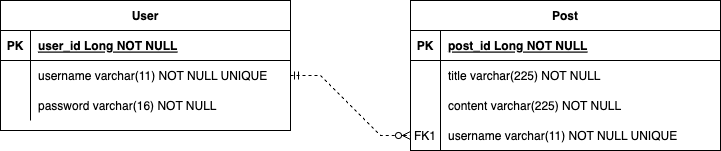

The diagram above was exported from draw.io. Its source (the exported page's mxGraphModel, read from the mxfile embedded in the PNG):
<mxGraphModel dx="1245" dy="803" grid="1" gridSize="10" guides="1" tooltips="1" connect="1" arrows="1" fold="1" page="1" pageScale="1" pageWidth="850" pageHeight="1100" math="0" shadow="0" extFonts="Permanent Marker^https://fonts.googleapis.com/css?family=Permanent+Marker">
  <root>
    <mxCell id="0" />
    <mxCell id="1" parent="0" />
    <mxCell id="C-vyLk0tnHw3VtMMgP7b-13" value="User" style="shape=table;startSize=30;container=1;collapsible=1;childLayout=tableLayout;fixedRows=1;rowLines=0;fontStyle=1;align=center;resizeLast=1;" parent="1" vertex="1">
      <mxGeometry x="50" y="260" width="290" height="130" as="geometry" />
    </mxCell>
    <mxCell id="C-vyLk0tnHw3VtMMgP7b-14" value="" style="shape=partialRectangle;collapsible=0;dropTarget=0;pointerEvents=0;fillColor=none;points=[[0,0.5],[1,0.5]];portConstraint=eastwest;top=0;left=0;right=0;bottom=1;" parent="C-vyLk0tnHw3VtMMgP7b-13" vertex="1">
      <mxGeometry y="30" width="290" height="30" as="geometry" />
    </mxCell>
    <mxCell id="C-vyLk0tnHw3VtMMgP7b-15" value="PK" style="shape=partialRectangle;overflow=hidden;connectable=0;fillColor=none;top=0;left=0;bottom=0;right=0;fontStyle=1;" parent="C-vyLk0tnHw3VtMMgP7b-14" vertex="1">
      <mxGeometry width="30" height="30" as="geometry">
        <mxRectangle width="30" height="30" as="alternateBounds" />
      </mxGeometry>
    </mxCell>
    <mxCell id="C-vyLk0tnHw3VtMMgP7b-16" value="user_id Long NOT NULL" style="shape=partialRectangle;overflow=hidden;connectable=0;fillColor=none;top=0;left=0;bottom=0;right=0;align=left;spacingLeft=6;fontStyle=5;" parent="C-vyLk0tnHw3VtMMgP7b-14" vertex="1">
      <mxGeometry x="30" width="260" height="30" as="geometry">
        <mxRectangle width="260" height="30" as="alternateBounds" />
      </mxGeometry>
    </mxCell>
    <mxCell id="C-vyLk0tnHw3VtMMgP7b-17" value="" style="shape=partialRectangle;collapsible=0;dropTarget=0;pointerEvents=0;fillColor=none;points=[[0,0.5],[1,0.5]];portConstraint=eastwest;top=0;left=0;right=0;bottom=0;" parent="C-vyLk0tnHw3VtMMgP7b-13" vertex="1">
      <mxGeometry y="60" width="290" height="30" as="geometry" />
    </mxCell>
    <mxCell id="C-vyLk0tnHw3VtMMgP7b-18" value="" style="shape=partialRectangle;overflow=hidden;connectable=0;fillColor=none;top=0;left=0;bottom=0;right=0;" parent="C-vyLk0tnHw3VtMMgP7b-17" vertex="1">
      <mxGeometry width="30" height="30" as="geometry">
        <mxRectangle width="30" height="30" as="alternateBounds" />
      </mxGeometry>
    </mxCell>
    <mxCell id="C-vyLk0tnHw3VtMMgP7b-19" value="username varchar(11) NOT NULL UNIQUE" style="shape=partialRectangle;overflow=hidden;connectable=0;fillColor=none;top=0;left=0;bottom=0;right=0;align=left;spacingLeft=6;" parent="C-vyLk0tnHw3VtMMgP7b-17" vertex="1">
      <mxGeometry x="30" width="260" height="30" as="geometry">
        <mxRectangle width="260" height="30" as="alternateBounds" />
      </mxGeometry>
    </mxCell>
    <mxCell id="C-vyLk0tnHw3VtMMgP7b-20" value="" style="shape=partialRectangle;collapsible=0;dropTarget=0;pointerEvents=0;fillColor=none;points=[[0,0.5],[1,0.5]];portConstraint=eastwest;top=0;left=0;right=0;bottom=0;" parent="C-vyLk0tnHw3VtMMgP7b-13" vertex="1">
      <mxGeometry y="90" width="290" height="30" as="geometry" />
    </mxCell>
    <mxCell id="C-vyLk0tnHw3VtMMgP7b-21" value="" style="shape=partialRectangle;overflow=hidden;connectable=0;fillColor=none;top=0;left=0;bottom=0;right=0;" parent="C-vyLk0tnHw3VtMMgP7b-20" vertex="1">
      <mxGeometry width="30" height="30" as="geometry">
        <mxRectangle width="30" height="30" as="alternateBounds" />
      </mxGeometry>
    </mxCell>
    <mxCell id="C-vyLk0tnHw3VtMMgP7b-22" value="password varchar(16) NOT NULL" style="shape=partialRectangle;overflow=hidden;connectable=0;fillColor=none;top=0;left=0;bottom=0;right=0;align=left;spacingLeft=6;" parent="C-vyLk0tnHw3VtMMgP7b-20" vertex="1">
      <mxGeometry x="30" width="260" height="30" as="geometry">
        <mxRectangle width="260" height="30" as="alternateBounds" />
      </mxGeometry>
    </mxCell>
    <mxCell id="iozE83yb_BLtKIGN74fO-3" value="Post" style="shape=table;startSize=30;container=1;collapsible=1;childLayout=tableLayout;fixedRows=1;rowLines=0;fontStyle=1;align=center;resizeLast=1;" vertex="1" parent="1">
      <mxGeometry x="460" y="260" width="310" height="150" as="geometry" />
    </mxCell>
    <mxCell id="iozE83yb_BLtKIGN74fO-4" value="" style="shape=tableRow;horizontal=0;startSize=0;swimlaneHead=0;swimlaneBody=0;fillColor=none;collapsible=0;dropTarget=0;points=[[0,0.5],[1,0.5]];portConstraint=eastwest;top=0;left=0;right=0;bottom=1;" vertex="1" parent="iozE83yb_BLtKIGN74fO-3">
      <mxGeometry y="30" width="310" height="30" as="geometry" />
    </mxCell>
    <mxCell id="iozE83yb_BLtKIGN74fO-5" value="PK" style="shape=partialRectangle;connectable=0;fillColor=none;top=0;left=0;bottom=0;right=0;fontStyle=1;overflow=hidden;" vertex="1" parent="iozE83yb_BLtKIGN74fO-4">
      <mxGeometry width="30" height="30" as="geometry">
        <mxRectangle width="30" height="30" as="alternateBounds" />
      </mxGeometry>
    </mxCell>
    <mxCell id="iozE83yb_BLtKIGN74fO-6" value="post_id Long NOT NULL" style="shape=partialRectangle;connectable=0;fillColor=none;top=0;left=0;bottom=0;right=0;align=left;spacingLeft=6;fontStyle=5;overflow=hidden;" vertex="1" parent="iozE83yb_BLtKIGN74fO-4">
      <mxGeometry x="30" width="280" height="30" as="geometry">
        <mxRectangle width="280" height="30" as="alternateBounds" />
      </mxGeometry>
    </mxCell>
    <mxCell id="iozE83yb_BLtKIGN74fO-7" value="" style="shape=tableRow;horizontal=0;startSize=0;swimlaneHead=0;swimlaneBody=0;fillColor=none;collapsible=0;dropTarget=0;points=[[0,0.5],[1,0.5]];portConstraint=eastwest;top=0;left=0;right=0;bottom=0;" vertex="1" parent="iozE83yb_BLtKIGN74fO-3">
      <mxGeometry y="60" width="310" height="30" as="geometry" />
    </mxCell>
    <mxCell id="iozE83yb_BLtKIGN74fO-8" value="" style="shape=partialRectangle;connectable=0;fillColor=none;top=0;left=0;bottom=0;right=0;editable=1;overflow=hidden;" vertex="1" parent="iozE83yb_BLtKIGN74fO-7">
      <mxGeometry width="30" height="30" as="geometry">
        <mxRectangle width="30" height="30" as="alternateBounds" />
      </mxGeometry>
    </mxCell>
    <mxCell id="iozE83yb_BLtKIGN74fO-9" value="title varchar(225) NOT NULL" style="shape=partialRectangle;connectable=0;fillColor=none;top=0;left=0;bottom=0;right=0;align=left;spacingLeft=6;overflow=hidden;" vertex="1" parent="iozE83yb_BLtKIGN74fO-7">
      <mxGeometry x="30" width="280" height="30" as="geometry">
        <mxRectangle width="280" height="30" as="alternateBounds" />
      </mxGeometry>
    </mxCell>
    <mxCell id="iozE83yb_BLtKIGN74fO-10" value="" style="shape=tableRow;horizontal=0;startSize=0;swimlaneHead=0;swimlaneBody=0;fillColor=none;collapsible=0;dropTarget=0;points=[[0,0.5],[1,0.5]];portConstraint=eastwest;top=0;left=0;right=0;bottom=0;" vertex="1" parent="iozE83yb_BLtKIGN74fO-3">
      <mxGeometry y="90" width="310" height="30" as="geometry" />
    </mxCell>
    <mxCell id="iozE83yb_BLtKIGN74fO-11" value="" style="shape=partialRectangle;connectable=0;fillColor=none;top=0;left=0;bottom=0;right=0;editable=1;overflow=hidden;" vertex="1" parent="iozE83yb_BLtKIGN74fO-10">
      <mxGeometry width="30" height="30" as="geometry">
        <mxRectangle width="30" height="30" as="alternateBounds" />
      </mxGeometry>
    </mxCell>
    <mxCell id="iozE83yb_BLtKIGN74fO-12" value="content varchar(225) NOT NULL" style="shape=partialRectangle;connectable=0;fillColor=none;top=0;left=0;bottom=0;right=0;align=left;spacingLeft=6;overflow=hidden;" vertex="1" parent="iozE83yb_BLtKIGN74fO-10">
      <mxGeometry x="30" width="280" height="30" as="geometry">
        <mxRectangle width="280" height="30" as="alternateBounds" />
      </mxGeometry>
    </mxCell>
    <mxCell id="iozE83yb_BLtKIGN74fO-13" value="" style="shape=tableRow;horizontal=0;startSize=0;swimlaneHead=0;swimlaneBody=0;fillColor=none;collapsible=0;dropTarget=0;points=[[0,0.5],[1,0.5]];portConstraint=eastwest;top=0;left=0;right=0;bottom=0;" vertex="1" parent="iozE83yb_BLtKIGN74fO-3">
      <mxGeometry y="120" width="310" height="30" as="geometry" />
    </mxCell>
    <mxCell id="iozE83yb_BLtKIGN74fO-14" value="FK1" style="shape=partialRectangle;connectable=0;fillColor=none;top=0;left=0;bottom=0;right=0;editable=1;overflow=hidden;" vertex="1" parent="iozE83yb_BLtKIGN74fO-13">
      <mxGeometry width="30" height="30" as="geometry">
        <mxRectangle width="30" height="30" as="alternateBounds" />
      </mxGeometry>
    </mxCell>
    <mxCell id="iozE83yb_BLtKIGN74fO-15" value="username varchar(11) NOT NULL UNIQUE" style="shape=partialRectangle;connectable=0;fillColor=none;top=0;left=0;bottom=0;right=0;align=left;spacingLeft=6;overflow=hidden;" vertex="1" parent="iozE83yb_BLtKIGN74fO-13">
      <mxGeometry x="30" width="280" height="30" as="geometry">
        <mxRectangle width="280" height="30" as="alternateBounds" />
      </mxGeometry>
    </mxCell>
    <mxCell id="iozE83yb_BLtKIGN74fO-22" value="" style="edgeStyle=entityRelationEdgeStyle;fontSize=12;html=1;endArrow=ERzeroToMany;startArrow=ERmandOne;rounded=0;dashed=1;exitX=1;exitY=0.5;exitDx=0;exitDy=0;entryX=0;entryY=0.5;entryDx=0;entryDy=0;" edge="1" parent="1" source="C-vyLk0tnHw3VtMMgP7b-17" target="iozE83yb_BLtKIGN74fO-13">
      <mxGeometry width="100" height="100" relative="1" as="geometry">
        <mxPoint x="370" y="310" as="sourcePoint" />
        <mxPoint x="470" y="210" as="targetPoint" />
      </mxGeometry>
    </mxCell>
  </root>
</mxGraphModel>